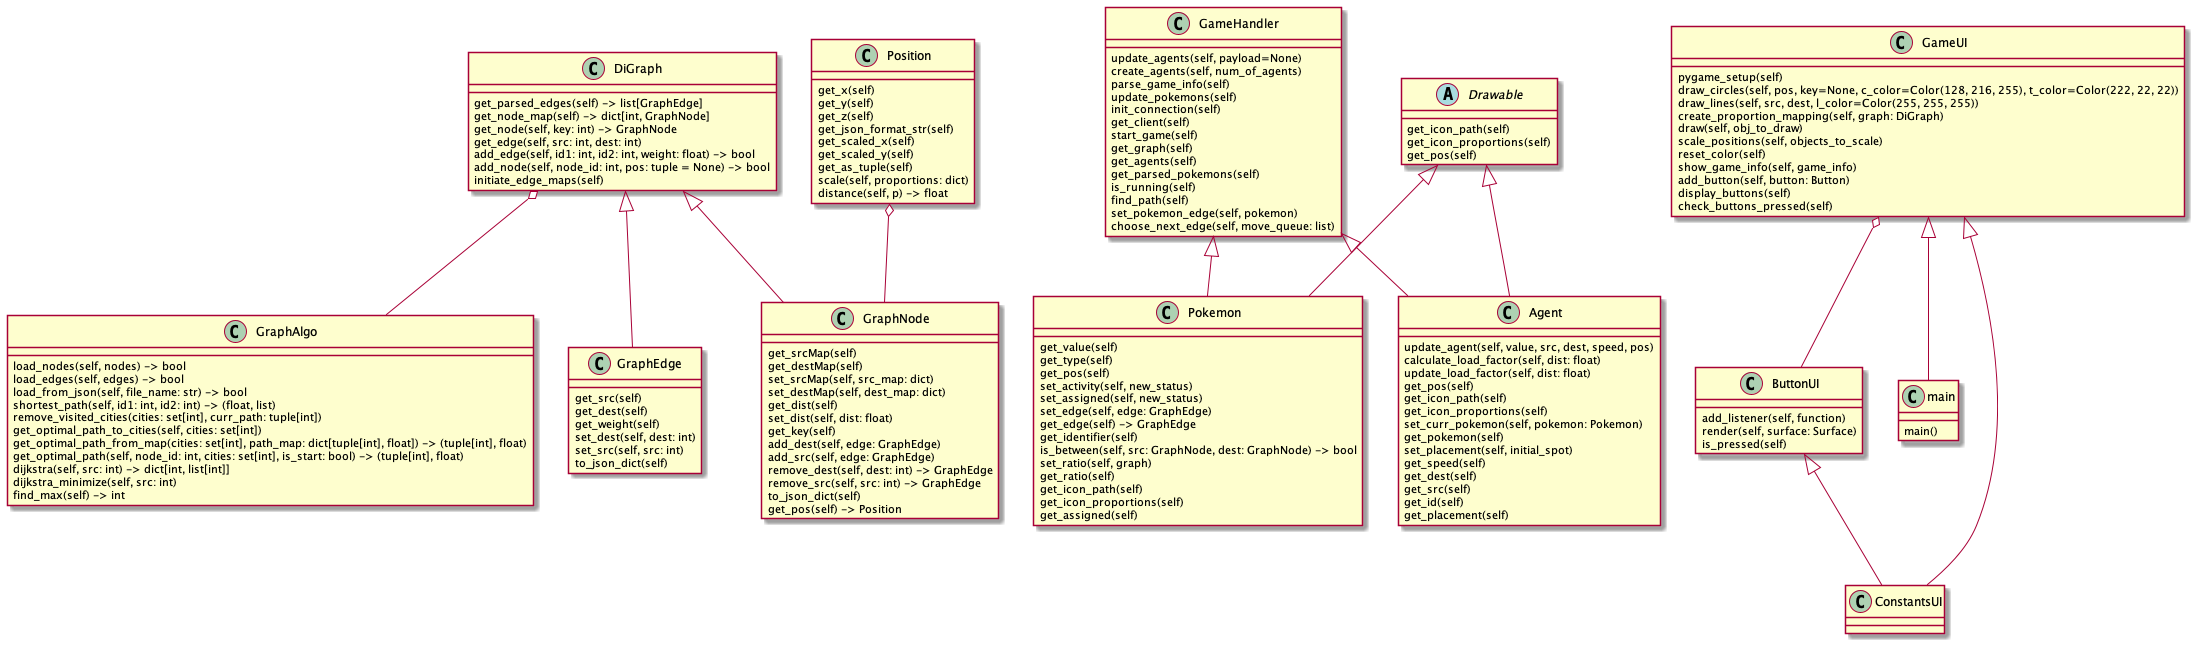

The diagram above was rendered by PlantUML. Its source (embedded in the PNG):
@startuml
'https://plantuml.com/class-diagram

class GraphAlgo {
 load_nodes(self, nodes) -> bool
 load_edges(self, edges) -> bool
 load_from_json(self, file_name: str) -> bool
 shortest_path(self, id1: int, id2: int) -> (float, list)
 remove_visited_cities(cities: set[int], curr_path: tuple[int])
 get_optimal_path_to_cities(self, cities: set[int])
 get_optimal_path_from_map(cities: set[int], path_map: dict[tuple[int], float]) -> (tuple[int], float)
 get_optimal_path(self, node_id: int, cities: set[int], is_start: bool) -> (tuple[int], float)
 dijkstra(self, src: int) -> dict[int, list[int]]
 dijkstra_minimize(self, src: int)
 find_max(self) -> int
}

class DiGraph  {
  get_parsed_edges(self) -> list[GraphEdge]
  get_node_map(self) -> dict[int, GraphNode]
  get_node(self, key: int) -> GraphNode
  get_edge(self, src: int, dest: int)
  add_edge(self, id1: int, id2: int, weight: float) -> bool
  add_node(self, node_id: int, pos: tuple = None) -> bool
  initiate_edge_maps(self)
}

class GraphEdge {
  get_src(self)
  get_dest(self)
  get_weight(self)
  set_dest(self, dest: int)
  set_src(self, src: int)
  to_json_dict(self)
}

class GraphNode {
  get_srcMap(self)
  get_destMap(self)
  set_srcMap(self, src_map: dict)
  set_destMap(self, dest_map: dict)
  get_dist(self)
  set_dist(self, dist: float)
  get_key(self)
  add_dest(self, edge: GraphEdge)
  add_src(self, edge: GraphEdge)
  remove_dest(self, dest: int) -> GraphEdge
  remove_src(self, src: int) -> GraphEdge
  to_json_dict(self)
  get_pos(self) -> Position

}

class GameHandler {
  update_agents(self, payload=None)
  create_agents(self, num_of_agents)
  parse_game_info(self)
  update_pokemons(self)
  init_connection(self)
  get_client(self)
  start_game(self)
  get_graph(self)
  get_agents(self)
  get_parsed_pokemons(self)
  is_running(self)
  find_path(self)
  set_pokemon_edge(self, pokemon)
  choose_next_edge(self, move_queue: list)
}

class GameUI {
  pygame_setup(self)
  draw_circles(self, pos, key=None, c_color=Color(128, 216, 255), t_color=Color(222, 22, 22))
  draw_lines(self, src, dest, l_color=Color(255, 255, 255))
  create_proportion_mapping(self, graph: DiGraph)
  draw(self, obj_to_draw)
  scale_positions(self, objects_to_scale)
  reset_color(self)
  show_game_info(self, game_info)
  add_button(self, button: Button)
  display_buttons(self)
  check_buttons_pressed(self)
}

class ButtonUI {
  add_listener(self, function)
  render(self, surface: Surface)
  is_pressed(self)
}

class main {
  main()
}
class Position {
  get_x(self)
  get_y(self)
  get_z(self)
  get_json_format_str(self)
  get_scaled_x(self)
  get_scaled_y(self)
  get_as_tuple(self)
  scale(self, proportions: dict)
  distance(self, p) -> float
}

class Pokemon {
  get_value(self)
  get_type(self)
  get_pos(self)
  set_activity(self, new_status)
  set_assigned(self, new_status)
  set_edge(self, edge: GraphEdge)
  get_edge(self) -> GraphEdge
  get_identifier(self)
  is_between(self, src: GraphNode, dest: GraphNode) -> bool
  set_ratio(self, graph)
  get_ratio(self)
  get_icon_path(self)
  get_icon_proportions(self)
  get_assigned(self)
}

class Agent {
  update_agent(self, value, src, dest, speed, pos)
  calculate_load_factor(self, dist: float)
  update_load_factor(self, dist: float)
  get_pos(self)
  get_icon_path(self)
  get_icon_proportions(self)
  set_curr_pokemon(self, pokemon: Pokemon)
  get_pokemon(self)
  set_placement(self, initial_spot)
  get_speed(self)
  get_dest(self)
  get_src(self)
  get_id(self)
  get_placement(self)
}

abstract class Drawable {
  get_icon_path(self)
  get_icon_proportions(self)
  get_pos(self)
}

Position o-- GraphNode
DiGraph o-- GraphAlgo
DiGraph <|-- GraphEdge
DiGraph <|-- GraphNode
GameUI o-- ButtonUI
GameHandler <|-- Pokemon
GameHandler <|-- Agent
GameUI <|-- main
GameUI <|-- ConstantsUI
ButtonUI <|-- ConstantsUI
Drawable <|-- Pokemon
Drawable <|-- Agent
@enduml